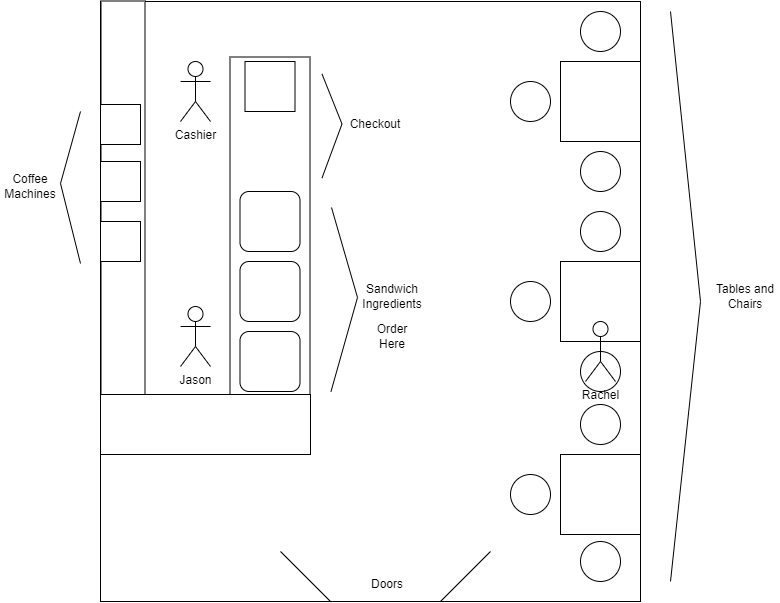

The diagram above was exported from draw.io. Its source (the exported page's mxGraphModel, read from the mxfile embedded in the PNG):
<mxGraphModel dx="1050" dy="557" grid="1" gridSize="10" guides="1" tooltips="1" connect="1" arrows="1" fold="1" page="1" pageScale="1" pageWidth="850" pageHeight="1100" math="0" shadow="0">
  <root>
    <mxCell id="0" />
    <mxCell id="1" parent="0" />
    <mxCell id="ZUXvBwpW8GbgIpPmZMHy-1" value="" style="rounded=0;whiteSpace=wrap;html=1;" parent="1" vertex="1">
      <mxGeometry x="370" y="290" width="540" height="600" as="geometry" />
    </mxCell>
    <mxCell id="ZUXvBwpW8GbgIpPmZMHy-45" value="" style="rounded=0;whiteSpace=wrap;html=1;rotation=90;" parent="1" vertex="1">
      <mxGeometry x="193.5" y="466.5" width="398" height="44" as="geometry" />
    </mxCell>
    <mxCell id="ZUXvBwpW8GbgIpPmZMHy-14" value="" style="endArrow=none;html=1;rounded=0;" parent="1" edge="1">
      <mxGeometry width="50" height="50" relative="1" as="geometry">
        <mxPoint x="710" y="890" as="sourcePoint" />
        <mxPoint x="760" y="840" as="targetPoint" />
      </mxGeometry>
    </mxCell>
    <mxCell id="ZUXvBwpW8GbgIpPmZMHy-15" value="" style="endArrow=none;html=1;rounded=0;" parent="1" edge="1">
      <mxGeometry width="50" height="50" relative="1" as="geometry">
        <mxPoint x="600" y="890" as="sourcePoint" />
        <mxPoint x="550" y="840" as="targetPoint" />
      </mxGeometry>
    </mxCell>
    <mxCell id="ZUXvBwpW8GbgIpPmZMHy-24" value="Doors" style="text;html=1;align=center;verticalAlign=middle;whiteSpace=wrap;rounded=0;" parent="1" vertex="1">
      <mxGeometry x="627" y="858" width="60" height="30" as="geometry" />
    </mxCell>
    <mxCell id="ZUXvBwpW8GbgIpPmZMHy-25" value="" style="rounded=0;whiteSpace=wrap;html=1;rotation=90;" parent="1" vertex="1">
      <mxGeometry x="341" y="504" width="397" height="80" as="geometry" />
    </mxCell>
    <mxCell id="ZUXvBwpW8GbgIpPmZMHy-26" value="" style="whiteSpace=wrap;html=1;aspect=fixed;" parent="1" vertex="1">
      <mxGeometry x="830" y="350" width="80" height="80" as="geometry" />
    </mxCell>
    <mxCell id="ZUXvBwpW8GbgIpPmZMHy-27" value="" style="whiteSpace=wrap;html=1;aspect=fixed;" parent="1" vertex="1">
      <mxGeometry x="830" y="550" width="80" height="80" as="geometry" />
    </mxCell>
    <mxCell id="ZUXvBwpW8GbgIpPmZMHy-28" value="" style="whiteSpace=wrap;html=1;aspect=fixed;" parent="1" vertex="1">
      <mxGeometry x="830" y="743" width="80" height="80" as="geometry" />
    </mxCell>
    <mxCell id="ZUXvBwpW8GbgIpPmZMHy-30" value="" style="rounded=0;whiteSpace=wrap;html=1;" parent="1" vertex="1">
      <mxGeometry x="370" y="683" width="210" height="60" as="geometry" />
    </mxCell>
    <mxCell id="ZUXvBwpW8GbgIpPmZMHy-31" value="" style="ellipse;whiteSpace=wrap;html=1;aspect=fixed;" parent="1" vertex="1">
      <mxGeometry x="850" y="300" width="40" height="40" as="geometry" />
    </mxCell>
    <mxCell id="ZUXvBwpW8GbgIpPmZMHy-32" value="" style="ellipse;whiteSpace=wrap;html=1;aspect=fixed;" parent="1" vertex="1">
      <mxGeometry x="850" y="440" width="40" height="40" as="geometry" />
    </mxCell>
    <mxCell id="ZUXvBwpW8GbgIpPmZMHy-33" value="" style="ellipse;whiteSpace=wrap;html=1;aspect=fixed;" parent="1" vertex="1">
      <mxGeometry x="850" y="500" width="40" height="40" as="geometry" />
    </mxCell>
    <mxCell id="ZUXvBwpW8GbgIpPmZMHy-34" value="" style="ellipse;whiteSpace=wrap;html=1;aspect=fixed;" parent="1" vertex="1">
      <mxGeometry x="850" y="640" width="40" height="40" as="geometry" />
    </mxCell>
    <mxCell id="ZUXvBwpW8GbgIpPmZMHy-35" value="" style="ellipse;whiteSpace=wrap;html=1;aspect=fixed;" parent="1" vertex="1">
      <mxGeometry x="850" y="693" width="40" height="40" as="geometry" />
    </mxCell>
    <mxCell id="ZUXvBwpW8GbgIpPmZMHy-36" value="" style="ellipse;whiteSpace=wrap;html=1;aspect=fixed;" parent="1" vertex="1">
      <mxGeometry x="850" y="830" width="40" height="40" as="geometry" />
    </mxCell>
    <mxCell id="ZUXvBwpW8GbgIpPmZMHy-37" value="" style="ellipse;whiteSpace=wrap;html=1;aspect=fixed;" parent="1" vertex="1">
      <mxGeometry x="780" y="370" width="40" height="40" as="geometry" />
    </mxCell>
    <mxCell id="ZUXvBwpW8GbgIpPmZMHy-38" value="" style="ellipse;whiteSpace=wrap;html=1;aspect=fixed;" parent="1" vertex="1">
      <mxGeometry x="780" y="570" width="40" height="40" as="geometry" />
    </mxCell>
    <mxCell id="ZUXvBwpW8GbgIpPmZMHy-39" value="" style="ellipse;whiteSpace=wrap;html=1;aspect=fixed;" parent="1" vertex="1">
      <mxGeometry x="780" y="763" width="40" height="40" as="geometry" />
    </mxCell>
    <mxCell id="ZUXvBwpW8GbgIpPmZMHy-40" value="" style="rounded=1;whiteSpace=wrap;html=1;" parent="1" vertex="1">
      <mxGeometry x="509.5" y="620" width="60" height="60" as="geometry" />
    </mxCell>
    <mxCell id="ZUXvBwpW8GbgIpPmZMHy-41" value="" style="rounded=1;whiteSpace=wrap;html=1;" parent="1" vertex="1">
      <mxGeometry x="509.5" y="550" width="60" height="60" as="geometry" />
    </mxCell>
    <mxCell id="ZUXvBwpW8GbgIpPmZMHy-42" value="" style="rounded=1;whiteSpace=wrap;html=1;" parent="1" vertex="1">
      <mxGeometry x="509.5" y="480" width="60" height="60" as="geometry" />
    </mxCell>
    <mxCell id="ZUXvBwpW8GbgIpPmZMHy-44" value="" style="whiteSpace=wrap;html=1;aspect=fixed;" parent="1" vertex="1">
      <mxGeometry x="514.5" y="350" width="50" height="50" as="geometry" />
    </mxCell>
    <mxCell id="ZUXvBwpW8GbgIpPmZMHy-46" value="" style="endArrow=none;html=1;rounded=0;" parent="1" edge="1">
      <mxGeometry width="50" height="50" relative="1" as="geometry">
        <mxPoint x="600.5" y="680" as="sourcePoint" />
        <mxPoint x="601" y="496" as="targetPoint" />
        <Array as="points">
          <mxPoint x="627" y="586" />
        </Array>
      </mxGeometry>
    </mxCell>
    <mxCell id="ZUXvBwpW8GbgIpPmZMHy-48" value="Sandwich Ingredients" style="text;html=1;align=center;verticalAlign=middle;whiteSpace=wrap;rounded=0;" parent="1" vertex="1">
      <mxGeometry x="632" y="570" width="60" height="30" as="geometry" />
    </mxCell>
    <mxCell id="ZUXvBwpW8GbgIpPmZMHy-49" value="" style="endArrow=none;html=1;rounded=0;" parent="1" edge="1">
      <mxGeometry width="50" height="50" relative="1" as="geometry">
        <mxPoint x="591.5" y="466.5" as="sourcePoint" />
        <mxPoint x="591.5" y="362.5" as="targetPoint" />
        <Array as="points">
          <mxPoint x="611.5" y="412.5" />
        </Array>
      </mxGeometry>
    </mxCell>
    <mxCell id="ZUXvBwpW8GbgIpPmZMHy-51" value="Checkout" style="text;html=1;align=center;verticalAlign=middle;whiteSpace=wrap;rounded=0;" parent="1" vertex="1">
      <mxGeometry x="615" y="398" width="60" height="30" as="geometry" />
    </mxCell>
    <mxCell id="ZUXvBwpW8GbgIpPmZMHy-52" value="" style="whiteSpace=wrap;html=1;aspect=fixed;" parent="1" vertex="1">
      <mxGeometry x="370" y="393" width="40" height="40" as="geometry" />
    </mxCell>
    <mxCell id="ZUXvBwpW8GbgIpPmZMHy-53" value="" style="whiteSpace=wrap;html=1;aspect=fixed;" parent="1" vertex="1">
      <mxGeometry x="370" y="450" width="40" height="40" as="geometry" />
    </mxCell>
    <mxCell id="ZUXvBwpW8GbgIpPmZMHy-54" value="" style="whiteSpace=wrap;html=1;aspect=fixed;" parent="1" vertex="1">
      <mxGeometry x="370" y="510" width="40" height="40" as="geometry" />
    </mxCell>
    <mxCell id="ZUXvBwpW8GbgIpPmZMHy-55" value="" style="endArrow=none;html=1;rounded=0;" parent="1" edge="1">
      <mxGeometry width="50" height="50" relative="1" as="geometry">
        <mxPoint x="350" y="552" as="sourcePoint" />
        <mxPoint x="350" y="400" as="targetPoint" />
        <Array as="points">
          <mxPoint x="330" y="472" />
        </Array>
      </mxGeometry>
    </mxCell>
    <mxCell id="ZUXvBwpW8GbgIpPmZMHy-57" value="Coffee&lt;div&gt;Machines&lt;/div&gt;" style="text;html=1;align=center;verticalAlign=middle;whiteSpace=wrap;rounded=0;" parent="1" vertex="1">
      <mxGeometry x="270" y="460" width="60" height="30" as="geometry" />
    </mxCell>
    <mxCell id="ZUXvBwpW8GbgIpPmZMHy-58" value="" style="endArrow=none;html=1;rounded=0;" parent="1" edge="1">
      <mxGeometry width="50" height="50" relative="1" as="geometry">
        <mxPoint x="940" y="870" as="sourcePoint" />
        <mxPoint x="940" y="300" as="targetPoint" />
        <Array as="points">
          <mxPoint x="970" y="590" />
        </Array>
      </mxGeometry>
    </mxCell>
    <mxCell id="ZUXvBwpW8GbgIpPmZMHy-60" value="Tables and Chairs" style="text;html=1;align=center;verticalAlign=middle;whiteSpace=wrap;rounded=0;" parent="1" vertex="1">
      <mxGeometry x="980" y="570" width="70" height="30" as="geometry" />
    </mxCell>
    <mxCell id="WCtv0rfB2W1hkP_UpOwl-1" value="Order Here" style="text;html=1;align=center;verticalAlign=middle;whiteSpace=wrap;rounded=0;" parent="1" vertex="1">
      <mxGeometry x="632" y="610" width="60" height="30" as="geometry" />
    </mxCell>
    <mxCell id="F2UD2pfMz71PEFidCqGf-1" value="Jason" style="shape=umlActor;verticalLabelPosition=bottom;verticalAlign=top;html=1;outlineConnect=0;" parent="1" vertex="1">
      <mxGeometry x="450" y="595" width="30" height="60" as="geometry" />
    </mxCell>
    <mxCell id="F2UD2pfMz71PEFidCqGf-2" value="Cashier" style="shape=umlActor;verticalLabelPosition=bottom;verticalAlign=top;html=1;outlineConnect=0;" parent="1" vertex="1">
      <mxGeometry x="450" y="350" width="30" height="60" as="geometry" />
    </mxCell>
    <mxCell id="qVlAvyXQcToNELWScMHq-1" value="Rachel" style="shape=umlActor;verticalLabelPosition=bottom;verticalAlign=top;html=1;outlineConnect=0;" parent="1" vertex="1">
      <mxGeometry x="855" y="610" width="30" height="60" as="geometry" />
    </mxCell>
  </root>
</mxGraphModel>